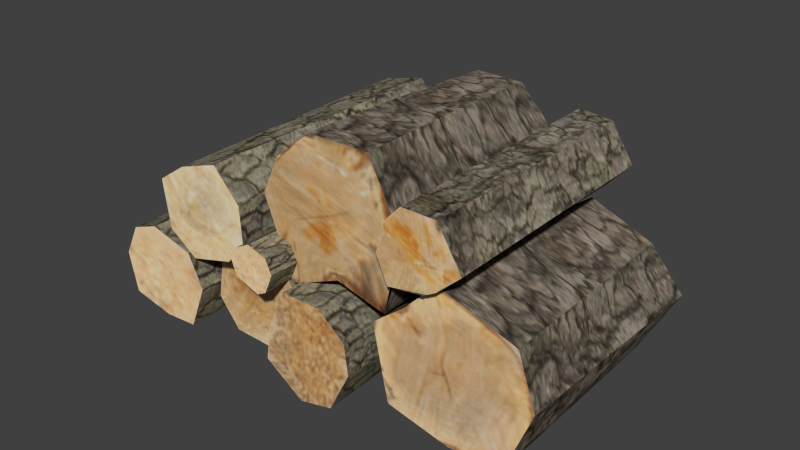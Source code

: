 # Source: 1.blend  (saved by Blender 2.76.0; exported with 4.5.12 LTS)
import bpy
from mathutils import Matrix  # noqa: F401  (used for matrix-valued properties, if any)

bpy.ops.wm.read_factory_settings(use_empty=True)
scene = bpy.context.scene
scene.name = 'Scene'

# ---- collections
col_collection_1 = bpy.data.collections.new('Collection 1'); scene.collection.children.link(col_collection_1)

# ---- images (referenced by path relative to the original .blend; pixels are not part of the script)
import os
ASSET_DIR = os.environ.get("B2B_ASSET_DIR", "")  # directory of the original .blend (textures are referenced by path, not embedded)
HERE = os.path.dirname(os.path.abspath(__file__))  # packed textures are extracted next to this script under _unpacked/

def load_image(name, relpath, width, height, colorspace="sRGB"):
    """Load a texture the original file referenced (path relative to the .blend, or extracted next to this script)."""
    p = next((c for c in (os.path.join(HERE, relpath), os.path.join(ASSET_DIR, relpath)) if relpath and os.path.exists(c)), "")
    if p:
        img = bpy.data.images.load(p, check_existing=True)
        img.name = name
    else:  # same state as the original file: an image datablock whose file is absent (Cycles renders it pink)
        img = bpy.data.images.new(name, width, height)
        img.source = "FILE"
        img.filepath = "//" + (relpath or name)
    img.colorspace_settings.name = colorspace
    return img
img_texturescom_barkdecidious0217_1_s_jpg = load_image('TexturesCom_BarkDecidious0217_1_S.jpg', '_unpacked/TexturesCom_BarkDecidious0217_1_S.4388689d.jpg', 359, 1024, 'sRGB')
img_texturescom_woodends0069_s_jpg = load_image('TexturesCom_WoodEnds0069_S.jpg', '_unpacked/TexturesCom_WoodEnds0069_S.37146a86.jpg', 1024, 631, 'sRGB')

# ---- materials (node trees are filled in below, after node groups)
mat_material_003 = bpy.data.materials.new('Material.003')
mat_material_003.alpha_threshold = 0.0
mat_material_003.use_transparent_shadow = False
mat_material_003.roughness = 0.5
mat_material_004 = bpy.data.materials.new('Material.004')
mat_material_004.alpha_threshold = 0.0
mat_material_004.use_transparent_shadow = False
mat_material_004.roughness = 0.5

# ---- material node trees
mat_material_003.use_nodes = True; mat_material_003.node_tree.nodes.clear()
_N = mat_material_003.node_tree.nodes; _L = mat_material_003.node_tree.links
n0 = _N.new('ShaderNodeOutputMaterial'); n0.name = 'Material Output'; n0.location = (300, 300)
n1 = _N.new('ShaderNodeBsdfDiffuse'); n1.name = 'Diffuse BSDF'; n1.location = (10, 300)
n2 = _N.new('ShaderNodeTexImage'); n2.name = 'Image Texture'; n2.location = (-180, 300)
n2.width = 140
n2.image = img_texturescom_barkdecidious0217_1_s_jpg
_L.new(n1.outputs[0], n0.inputs[0])
_L.new(n2.outputs[0], n1.inputs[0])
n0.is_active_output = True
mat_material_004.use_nodes = True; mat_material_004.node_tree.nodes.clear()
_N = mat_material_004.node_tree.nodes; _L = mat_material_004.node_tree.links
n0 = _N.new('ShaderNodeOutputMaterial'); n0.name = 'Material Output'; n0.location = (300, 300)
n1 = _N.new('ShaderNodeBsdfDiffuse'); n1.name = 'Diffuse BSDF'; n1.location = (10, 300)
n2 = _N.new('ShaderNodeTexImage'); n2.name = 'Image Texture'; n2.location = (-180, 300)
n2.width = 140
n2.image = img_texturescom_woodends0069_s_jpg
_L.new(n1.outputs[0], n0.inputs[0])
_L.new(n2.outputs[0], n1.inputs[0])
n0.is_active_output = True

# ---- world
world_world = bpy.data.worlds.new('World'); scene.world = world_world
world_world.color = (0.05088, 0.05088, 0.05088)
world_world.use_sun_shadow = False
world_world.sun_shadow_jitter_overblur = 0.0
world_world.cycles.sampling_method = 'MANUAL'
world_world.cycles.sample_map_resolution = 256

# ---- meshes
me_cylinder_060 = bpy.data.meshes.new('Cylinder.060')
me_cylinder_060.from_pydata([(-1.379, -0.5951, -1.182), (-1.326, -0.6338, 1.228), (-1.875, -0.6456, -1.192), (-1.937, -0.7484, 1.228), (-2.319, -0.449, -1.285), (-2.303, -0.4509, 1.228), (-2.297, 0.1639, -1.18), (-2.339, 0.1823, 1.228), (-1.949, 0.4756, -1.228), (-1.928, 0.4114, 1.228), (-1.364, 0.5537, -1.228), (-1.36, 0.5461, 1.228), (-1.075, 0.1775, -1.228), (-1.031, 0.1241, 1.228), (-1.05, -0.3548, -1.228), (-1.042, -0.3512, 1.228), (1.38, -0.3253, -1.065), (1.401, -0.363, 1.106), (0.9844, -0.3444, -1.074), (0.9188, -0.3909, 1.106), (0.7891, -0.03903, -1.158), (0.7983, -0.04435, 1.106), (0.9661, 0.3315, -1.063), (0.9456, 0.3539, 1.106), (1.174, 0.5978, -1.106), (1.17, 0.5526, 1.106), (1.623, 0.5175, -1.106), (1.624, 0.5119, 1.106), (1.882, 0.01698, -1.106), (1.895, -0.02757, 1.106), (1.557, -0.2827, -1.106), (1.562, -0.2825, 1.106), (1.439, -0.3415, 1.106), (-0.8687, -0.3028, -1.226), (-0.8795, -0.2759, 1.273), (-0.6694, -0.3997, -1.236), (-0.6218, -0.3753, 1.273), (-0.5474, -0.5779, -1.333), (-0.5529, -0.5735, 1.273), (-0.6988, -0.8047, -1.224), (-0.6874, -0.8214, 1.273), (-0.8287, -0.907, -1.273), (-0.8217, -0.8777, 1.273), (-1.143, -0.7339, -1.273), (-1.143, -0.7301, 1.273), (-1.191, -0.5665, -1.273), (-1.195, -0.536, 1.273), (-1.076, -0.3592, -1.273), (-1.079, -0.3588, 1.273), (-2.657, -0.5614, -1.182), (-2.644, -0.5048, 1.228), (-2.203, -0.767, -1.192), (-2.059, -0.7124, 1.228), (-1.918, -1.16, -1.285), (-1.892, -1.154, 1.228), (-2.244, -1.679, -1.18), (-2.179, -1.719, 1.228), (-2.702, -1.774, -1.228), (-2.649, -1.711, 1.228), (-3.247, -1.547, -1.228), (-3.208, -1.542, 1.228), (-3.308, -1.077, -1.228), (-3.28, -1.012, 1.228), (-3.062, -0.6039, -1.228), (-3.032, -0.6064, 1.228), (-1.118, -1.8, -0.9848), (-1.08, -1.852, 1.023), (-1.606, -1.7, -0.9929), (-1.696, -1.779, 1.023), (-1.971, -1.379, -1.071), (-1.957, -1.386, 1.023), (-1.768, -0.8007, -0.9831), (-1.802, -0.7708, 1.023), (-1.542, -0.5057, -1.023), (-1.541, -0.5734, 1.023), (-0.7606, -0.7077, -1.023), (-0.7594, -0.7161, 1.023), (-0.5635, -1.046, -1.023), (-0.5374, -1.11, 1.023), (-0.6985, -1.561, -1.023), (-0.6902, -1.56, 1.023), (-0.141, 0.9398, -0.963), (-0.1863, 1.025, 1.0), (0.5027, 0.8705, -0.9709), (0.6511, 0.9684, 1.0), (1.082, -4.338e-08, -1.047), (1.062, 0.01242, 1.0), (0.6634, -0.8052, -0.9614), (0.7071, -0.8561, 1.0), (0.04471, -0.7318, -1.0), (0.05713, -0.6324, 1.0), (-0.6674, -0.8065, -1.0), (-0.6525, -0.8686, 1.0), (-0.9071, 0.1043, -1.0), (-0.9674, 0.1871, 1.0), (-0.6834, 0.6631, -1.0), (-0.6949, 0.6584, 1.0), (-0.6525, -0.881, -1.0), (1.002, 0.1167, 1.0), (-0.1897, 0.9903, 0.0185), (0.5508, 0.9274, 0.01453), (-0.686, -0.8295, 1.157e-09), (-0.9633, 0.1537, 1.157e-09), (-0.7153, 0.6687, 1.157e-09), (1.016, 0.06635, -0.02356), (1.477, -0.3928, -0.963), (1.438, -0.3044, 1.0), (2.27, -0.802, -0.9709), (2.426, -0.7165, 1.0), (2.619, -1.429, -1.047), (2.6, -1.415, 1.0), (2.136, -2.198, -0.9614), (2.175, -2.252, 1.0), (1.459, -2.338, -1.0), (1.479, -2.24, 1.0), (0.652, -2.003, -1.0), (0.653, -1.99, 1.0), (0.5445, -1.097, -1.0), (0.5278, -0.9964, 1.0), (0.9956, -0.699, -1.0), (0.9832, -0.698, 1.0), (0.3501, -1.568, -1.182), (0.4139, -1.556, 1.228), (0.0532, -1.969, -1.192), (0.08739, -2.084, 1.228), (-0.3912, -2.164, -1.285), (-0.3792, -2.154, 1.228), (-0.8297, -1.736, -1.18), (-0.8713, -1.754, 1.228), (-0.8255, -1.268, -1.228), (-0.7636, -1.296, 1.228), (-0.4889, -0.7834, -1.228), (-0.4809, -0.7858, 1.228), (-0.01618, -0.8233, -1.228), (0.05295, -0.8267, 1.228), (0.3942, -1.163, -1.228), (0.3966, -1.155, 1.228)], [], [(0, 1, 3, 2), (2, 3, 5, 4), (4, 5, 7, 6), (6, 7, 9, 8), (8, 9, 11, 10), (10, 11, 13, 12), (3, 1, 15, 13, 11, 9, 7, 5), (14, 15, 1, 0), (12, 13, 15, 14), (0, 2, 4, 6, 8, 10, 12, 14), (16, 17, 19, 18), (18, 19, 21, 20), (20, 21, 23, 22), (22, 23, 25, 24), (24, 25, 27, 26), (26, 27, 29, 28), (19, 32, 31, 29, 27, 25, 23, 21), (30, 31, 32, 16), (28, 29, 31, 30), (16, 18, 20, 22, 24, 26, 28, 30), (33, 34, 36, 35), (35, 36, 38, 37), (37, 38, 40, 39), (39, 40, 42, 41), (41, 42, 44, 43), (43, 44, 46, 45), (36, 34, 48, 46, 44, 42, 40, 38), (47, 48, 34, 33), (45, 46, 48, 47), (33, 35, 37, 39, 41, 43, 45, 47), (49, 50, 52, 51), (51, 52, 54, 53), (53, 54, 56, 55), (55, 56, 58, 57), (57, 58, 60, 59), (59, 60, 62, 61), (52, 50, 64, 62, 60, 58, 56, 54), (63, 64, 50, 49), (61, 62, 64, 63), (49, 51, 53, 55, 57, 59, 61, 63), (65, 66, 68, 67), (67, 68, 70, 69), (69, 70, 72, 71), (71, 72, 74, 73), (73, 74, 76, 75), (75, 76, 78, 77), (68, 66, 80, 78, 76, 74, 72, 70), (79, 80, 66, 65), (77, 78, 80, 79), (65, 67, 69, 71, 73, 75, 77, 79), (99, 82, 84, 100), (100, 84, 98, 104), (85, 86, 88, 87), (87, 88, 90, 89), (89, 90, 92, 97), (101, 92, 94, 102), (84, 82, 96, 94, 92, 90, 88, 98), (103, 96, 82, 99), (102, 94, 96, 103), (81, 83, 85, 87, 89, 97, 93, 95), (93, 102, 103, 95), (95, 103, 99, 81), (91, 101, 102, 93), (83, 100, 104, 85), (81, 99, 100, 83), (105, 106, 108, 107), (107, 108, 110, 109), (109, 110, 112, 111), (111, 112, 114, 113), (113, 114, 116, 115), (115, 116, 118, 117), (108, 106, 120, 118, 116, 114, 112, 110), (119, 120, 106, 105), (117, 118, 120, 119), (105, 107, 109, 111, 113, 115, 117, 119), (121, 122, 124, 123), (123, 124, 126, 125), (125, 126, 128, 127), (127, 128, 130, 129), (129, 130, 132, 131), (131, 132, 134, 133), (124, 122, 136, 134, 132, 130, 128, 126), (135, 136, 122, 121), (133, 134, 136, 135), (121, 123, 125, 127, 129, 131, 133, 135)])
me_cylinder_060.polygons.foreach_set('material_index', [0, 0, 0, 0, 0, 0, 1, 0, 0, 1, 0, 0, 0, 0, 0, 0, 1, 0, 0, 1, 0, 0, 0, 0, 0, 0, 1, 0, 0, 1, 0, 0, 0, 0, 0, 0, 1, 0, 0, 1, 0, 0, 0, 0, 0, 0, 1, 0, 0, 1, 0, 0, 0, 0, 0, 0, 1, 0, 0, 1, 0, 0, 0, 0, 0, 0, 0, 0, 0, 0, 0, 1, 0, 0, 1, 0, 0, 0, 0, 0, 0, 1, 0, 0, 1])
_uv = me_cylinder_060.uv_layers.new(name='UVMap')
_uv.uv.foreach_set('vector', [0.7289, 0.5908, 0.7289, 0.8559, 0.803, 0.8559, 0.803, 0.5908, 0.8863, 0.5908, 0.8863, 0.8559, 0.8122, 0.8559, 0.8122, 0.5908, 0.8122, 0.5908, 0.8122, 0.8559, 0.7382, 0.8559, 0.7382, 0.5908, 0.803, 0.5908, 0.803, 0.8559, 0.7289, 0.8559, 0.7289, 0.5908, 0.7289, 0.5908, 0.7289, 0.8559, 0.6549, 0.8559, 0.6549, 0.5908, 0.7382, 0.5908, 0.7382, 0.8559, 0.8122, 0.8559, 0.8122, 0.5908, 0.2425, 0.719, 0.2597, 0.7332, 0.2734, 0.7162, 0.2828, 0.6894, 0.2786, 0.6576, 0.258, 0.6482, 0.2423, 0.6611, 0.236, 0.6896, 0.8643, 0.5908, 0.8643, 0.8559, 0.9384, 0.8559, 0.9384, 0.5908, 0.8122, 0.5908, 0.8122, 0.8559, 0.8863, 0.8559, 0.8863, 0.5908, 0.2425, 0.719, 0.2597, 0.7332, 0.2734, 0.7162, 0.2828, 0.6894, 0.2786, 0.6576, 0.258, 0.6482, 0.2423, 0.6611, 0.236, 0.6896, 0.4938, 0.6511, 0.4938, 0.9162, 0.5678, 0.9162, 0.5678, 0.6511, 0.6511, 0.6511, 0.6511, 0.9162, 0.5771, 0.9162, 0.5771, 0.6511, 0.5771, 0.6511, 0.5771, 0.9162, 0.503, 0.9162, 0.503, 0.6511, 0.5678, 0.6511, 0.5678, 0.9162, 0.4938, 0.9162, 0.4938, 0.6511, 0.4938, 0.6511, 0.4938, 0.9162, 0.4198, 0.9162, 0.4198, 0.6511, 0.503, 0.6511, 0.503, 0.9162, 0.5771, 0.9162, 0.5771, 0.6511, 0.1204, 0.619, 0.1452, 0.6078, 0.1491, 0.5711, 0.1436, 0.5311, 0.1218, 0.5058, 0.09633, 0.5267, 0.08808, 0.5624, 0.09766, 0.5997, 0.6292, 0.6511, 0.6292, 0.9162, 0.7032, 0.9162, 0.7032, 0.6511, 0.5771, 0.6511, 0.5771, 0.9162, 0.6511, 0.9162, 0.6511, 0.6511, 0.1204, 0.619, 0.1452, 0.6078, 0.1491, 0.5711, 0.1436, 0.5311, 0.1218, 0.5058, 0.09633, 0.5267, 0.08808, 0.5624, 0.09766, 0.5997, 0.7289, 0.5908, 0.7289, 0.8559, 0.803, 0.8559, 0.803, 0.5908, 0.8863, 0.5908, 0.8863, 0.8559, 0.8122, 0.8559, 0.8122, 0.5908, 0.8122, 0.5908, 0.8122, 0.8559, 0.7382, 0.8559, 0.7382, 0.5908, 0.803, 0.5908, 0.803, 0.8559, 0.7289, 0.8559, 0.7289, 0.5908, 0.7289, 0.5908, 0.7289, 0.8559, 0.6549, 0.8559, 0.6549, 0.5908, 0.7382, 0.5908, 0.7382, 0.8559, 0.8122, 0.8559, 0.8122, 0.5908, 0.423, 0.944, 0.4258, 0.9612, 0.4354, 0.9641, 0.446, 0.9605, 0.4528, 0.9456, 0.4474, 0.9278, 0.4381, 0.9219, 0.4282, 0.9283, 0.8643, 0.5908, 0.8643, 0.8559, 0.9384, 0.8559, 0.9384, 0.5908, 0.8122, 0.5908, 0.8122, 0.8559, 0.8863, 0.8559, 0.8863, 0.5908, 0.423, 0.944, 0.4258, 0.9612, 0.4354, 0.9641, 0.446, 0.9605, 0.4528, 0.9456, 0.4474, 0.9278, 0.4381, 0.9219, 0.4282, 0.9283, 0.7289, 0.5908, 0.7289, 0.8559, 0.803, 0.8559, 0.803, 0.5908, 0.8863, 0.5908, 0.8863, 0.8559, 0.8122, 0.8559, 0.8122, 0.5908, 0.8122, 0.5908, 0.8122, 0.8559, 0.7382, 0.8559, 0.7382, 0.5908, 0.803, 0.5908, 0.803, 0.8559, 0.7289, 0.8559, 0.7289, 0.5908, 0.7289, 0.5908, 0.7289, 0.8559, 0.6549, 0.8559, 0.6549, 0.5908, 0.7382, 0.5908, 0.7382, 0.8559, 0.8122, 0.8559, 0.8122, 0.5908, 0.4231, 0.9603, 0.4343, 0.9695, 0.4432, 0.9584, 0.4493, 0.941, 0.4466, 0.9202, 0.4332, 0.9141, 0.423, 0.9225, 0.4188, 0.9411, 0.8643, 0.5908, 0.8643, 0.8559, 0.9384, 0.8559, 0.9384, 0.5908, 0.8122, 0.5908, 0.8122, 0.8559, 0.8863, 0.8559, 0.8863, 0.5908, 0.4231, 0.9603, 0.4343, 0.9695, 0.4432, 0.9584, 0.4493, 0.941, 0.4466, 0.9202, 0.4332, 0.9141, 0.423, 0.9225, 0.4188, 0.9411, 0.7289, 0.5908, 0.7289, 0.8559, 0.803, 0.8559, 0.803, 0.5908, 0.8863, 0.5908, 0.8863, 0.8559, 0.8122, 0.8559, 0.8122, 0.5908, 0.8122, 0.5908, 0.8122, 0.8559, 0.7382, 0.8559, 0.7382, 0.5908, 0.803, 0.5908, 0.803, 0.8559, 0.7289, 0.8559, 0.7289, 0.5908, 0.7289, 0.5908, 0.7289, 0.8559, 0.6549, 0.8559, 0.6549, 0.5908, 0.7382, 0.5908, 0.7382, 0.8559, 0.8122, 0.8559, 0.8122, 0.5908, 0.6136, 0.6414, 0.6185, 0.6714, 0.6352, 0.6765, 0.6536, 0.6702, 0.6654, 0.6442, 0.6561, 0.6133, 0.6398, 0.603, 0.6227, 0.6142, 0.8643, 0.5908, 0.8643, 0.8559, 0.9384, 0.8559, 0.9384, 0.5908, 0.8122, 0.5908, 0.8122, 0.8559, 0.8863, 0.8559, 0.8863, 0.5908, 0.6136, 0.6414, 0.6185, 0.6714, 0.6352, 0.6765, 0.6536, 0.6702, 0.6654, 0.6442, 0.6561, 0.6133, 0.6398, 0.603, 0.6227, 0.6142, 0.1604, 0.8046, 0.1604, 0.9371, 0.2344, 0.9371, 0.2344, 0.8046, 0.3177, 0.8046, 0.3177, 0.9371, 0.2437, 0.9371, 0.2437, 0.8046, 0.2437, 0.672, 0.2437, 0.9371, 0.1696, 0.9371, 0.1696, 0.672, 0.2344, 0.672, 0.2344, 0.9371, 0.1604, 0.9371, 0.1604, 0.672, 0.1604, 0.672, 0.1604, 0.9371, 0.08636, 0.9371, 0.08636, 0.672, 0.1696, 0.8046, 0.1696, 0.9371, 0.2437, 0.9371, 0.2437, 0.8046, 0.275, 0.608, 0.3038, 0.595, 0.3182, 0.5523, 0.3043, 0.4949, 0.2765, 0.4765, 0.247, 0.5008, 0.2374, 0.5423, 0.2485, 0.5856, 0.2958, 0.8046, 0.2958, 0.9371, 0.3698, 0.9371, 0.3698, 0.8046, 0.2437, 0.8046, 0.2437, 0.9371, 0.3177, 0.9371, 0.3177, 0.8046, 0.275, 0.608, 0.3038, 0.595, 0.3182, 0.5523, 0.3043, 0.4949, 0.2765, 0.4765, 0.247, 0.5008, 0.2374, 0.5423, 0.2485, 0.5856, 0.2437, 0.672, 0.2437, 0.8046, 0.3177, 0.8046, 0.3177, 0.672, 0.2958, 0.672, 0.2958, 0.8046, 0.3698, 0.8046, 0.3698, 0.672, 0.1696, 0.672, 0.1696, 0.8046, 0.2437, 0.8046, 0.2437, 0.672, 0.3177, 0.672, 0.3177, 0.8046, 0.2437, 0.8046, 0.2437, 0.672, 0.1604, 0.672, 0.1604, 0.8046, 0.2344, 0.8046, 0.2344, 0.672, 0.1604, 0.672, 0.1604, 0.9371, 0.2344, 0.9371, 0.2344, 0.672, 0.3177, 0.672, 0.3177, 0.9371, 0.2437, 0.9371, 0.2437, 0.672, 0.2437, 0.672, 0.2437, 0.9371, 0.1696, 0.9371, 0.1696, 0.672, 0.2344, 0.672, 0.2344, 0.9371, 0.1604, 0.9371, 0.1604, 0.672, 0.1604, 0.672, 0.1604, 0.9371, 0.08636, 0.9371, 0.08636, 0.672, 0.1696, 0.672, 0.1696, 0.9371, 0.2437, 0.9371, 0.2437, 0.672, 0.1796, 0.7338, 0.2084, 0.7208, 0.213, 0.6781, 0.2065, 0.6317, 0.1812, 0.6023, 0.1516, 0.6266, 0.142, 0.6681, 0.1532, 0.7114, 0.2958, 0.672, 0.2958, 0.9371, 0.3698, 0.9371, 0.3698, 0.672, 0.2437, 0.672, 0.2437, 0.9371, 0.3177, 0.9371, 0.3177, 0.672, 0.1796, 0.7338, 0.2084, 0.7208, 0.213, 0.6781, 0.2065, 0.6317, 0.1812, 0.6023, 0.1516, 0.6266, 0.142, 0.6681, 0.1532, 0.7114, 0.7289, 0.5908, 0.7289, 0.8559, 0.803, 0.8559, 0.803, 0.5908, 0.8863, 0.5908, 0.8863, 0.8559, 0.8122, 0.8559, 0.8122, 0.5908, 0.8122, 0.5908, 0.8122, 0.8559, 0.7382, 0.8559, 0.7382, 0.5908, 0.803, 0.5908, 0.803, 0.8559, 0.7289, 0.8559, 0.7289, 0.5908, 0.7289, 0.5908, 0.7289, 0.8559, 0.6549, 0.8559, 0.6549, 0.5908, 0.7382, 0.5908, 0.7382, 0.8559, 0.8122, 0.8559, 0.8122, 0.5908, 0.5257, 0.8204, 0.5429, 0.8347, 0.5566, 0.8176, 0.566, 0.7909, 0.5618, 0.759, 0.5412, 0.7496, 0.5255, 0.7625, 0.5192, 0.791, 0.8643, 0.5908, 0.8643, 0.8559, 0.9384, 0.8559, 0.9384, 0.5908, 0.8122, 0.5908, 0.8122, 0.8559, 0.8863, 0.8559, 0.8863, 0.5908, 0.5257, 0.8204, 0.5429, 0.8347, 0.5566, 0.8176, 0.566, 0.7909, 0.5618, 0.759, 0.5412, 0.7496, 0.5255, 0.7625, 0.5192, 0.791])
me_cylinder_060.materials.append(mat_material_003)
me_cylinder_060.materials.append(mat_material_004)
me_cylinder_060.use_remesh_preserve_volume = False
me_cylinder_060.use_remesh_preserve_attributes = False
me_cylinder_060.use_mirror_vertex_groups = False
me_cylinder_060.update()

# ---- objects
ob_cylinder_052 = bpy.data.objects.new('Cylinder.052', me_cylinder_060)

# ---- transforms, parenting, visibility, modifiers, constraints
ob_cylinder_052.location = (0.1259, 0.1687, 0.3614)
ob_cylinder_052.rotation_euler = (1.571, -0.08177, -1.101e-08)
ob_cylinder_052.scale = (0.1775, 0.1775, 0.2644)
ob_cylinder_052.lineart.crease_threshold = 0.0

# ---- collection membership
col_collection_1.objects.link(ob_cylinder_052)

# ---- scene / render settings (as saved in the file)
scene.frame_start = 1; scene.frame_end = 250; scene.frame_set(1)
scene.render.engine = 'BLENDER_EEVEE_NEXT'
scene.render.resolution_percentage = 50
scene.render.dither_intensity = 0.0
scene.cycles.use_denoising = False
scene.cycles.samples = 10
scene.cycles.sampling_pattern = 'TABULATED_SOBOL'
scene.cycles.light_sampling_threshold = 0.0
scene.cycles.use_adaptive_sampling = False
scene.cycles.use_light_tree = False
scene.cycles.blur_glossy = 0.0
scene.cycles.pixel_filter_type = 'GAUSSIAN'
scene.cycles.sample_clamp_indirect = 0.0
scene.view_settings.view_transform = 'Standard'
bpy.context.view_layer.update()

# ---- added for rendering (the .blend has no active camera and no usable light): camera, sun
cam_auto = bpy.data.cameras.new('AutoCamera')
cam_auto.lens = 50.0
cam_auto.sensor_width = 36.0
cam_auto.clip_end = 1000.0
ob_auto_camera = bpy.data.objects.new('AutoCamera', cam_auto)
scene.collection.objects.link(ob_auto_camera)
ob_auto_camera.location = (1.42848, -1.44819, 1.32349)
ob_auto_camera.rotation_euler = (1.09748, -7.21219e-08, 0.694738)
scene.camera = ob_auto_camera
light_auto_sun = bpy.data.lights.new('AutoSun', 'SUN')
light_auto_sun.energy = 3.0
light_auto_sun.angle = 0.0523599
ob_auto_sun = bpy.data.objects.new('AutoSun', light_auto_sun)
scene.collection.objects.link(ob_auto_sun)
ob_auto_sun.rotation_euler = (0.872665, 0.174533, 0.523599)
bpy.context.view_layer.update()
